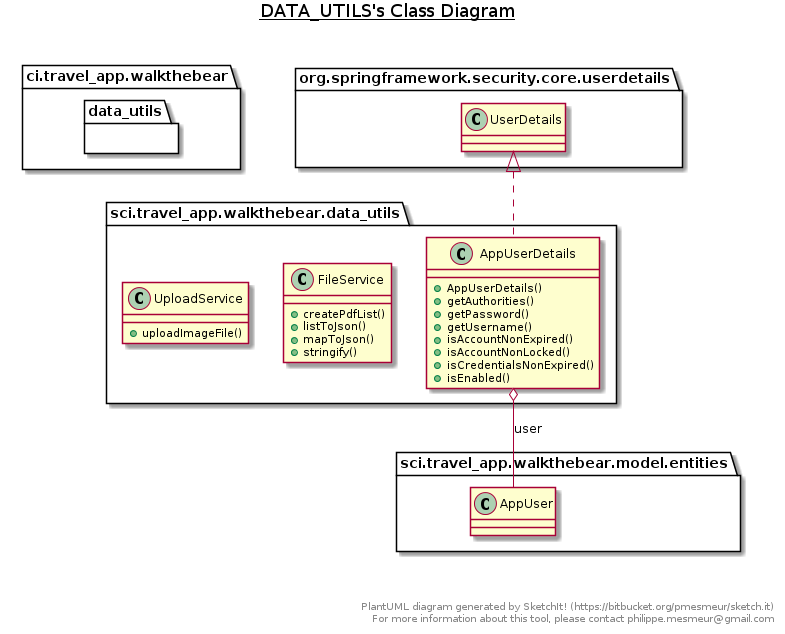

The diagram above was rendered by PlantUML. Its source (embedded in the PNG):
@startuml


title __DATA_UTILS's Class Diagram__\n


    namespace ci.travel_app.walkthebear {
      namespace data_utils {
        class sci.travel_app.walkthebear.data_utils.AppUserDetails {
            + AppUserDetails()
            + getAuthorities()
            + getPassword()
            + getUsername()
            + isAccountNonExpired()
            + isAccountNonLocked()
            + isCredentialsNonExpired()
            + isEnabled()
        }
      }
    }

  


    namespace ci.travel_app.walkthebear {
      namespace data_utils {
        class sci.travel_app.walkthebear.data_utils.FileService {
            + createPdfList()
            + listToJson()
            + mapToJson()
            + stringify()
        }
      }
    }

  


    namespace ci.travel_app.walkthebear {
      namespace data_utils {
        class sci.travel_app.walkthebear.data_utils.UploadService {
            + uploadImageFile()
        }
      }
    }

  

  sci.travel_app.walkthebear.data_utils.AppUserDetails .up.|> org.springframework.security.core.userdetails.UserDetails
  sci.travel_app.walkthebear.data_utils.AppUserDetails o-- sci.travel_app.walkthebear.model.entities.AppUser : user


right footer


PlantUML diagram generated by SketchIt! (https://bitbucket.org/pmesmeur/sketch.it)
For more information about this tool, please contact philippe.mesmeur@gmail.com
endfooter
@enduml